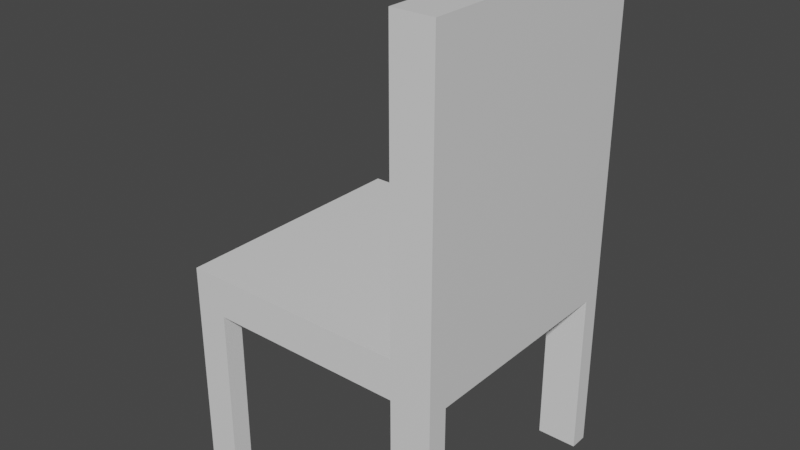 # Source: Chair_Placeholder.blend  (saved by Blender 2.93.21; exported with 4.5.12 LTS)
import bpy
from mathutils import Matrix  # noqa: F401  (used for matrix-valued properties, if any)

bpy.ops.wm.read_factory_settings(use_empty=True)
scene = bpy.context.scene
scene.name = 'Scene'

# ---- collections
col_collection = bpy.data.collections.new('Collection'); scene.collection.children.link(col_collection)

# ---- materials (node trees are filled in below, after node groups)
mat_material = bpy.data.materials.new('Material')
mat_material.alpha_threshold = 0.0
mat_material.use_transparent_shadow = False
mat_material.line_color = (0.0, 0.0, 0.0, 1.0)

# ---- material node trees
mat_material.use_nodes = True; mat_material.node_tree.nodes.clear()
_N = mat_material.node_tree.nodes; _L = mat_material.node_tree.links
n0 = _N.new('ShaderNodeOutputMaterial'); n0.name = 'Material Output'; n0.location = (300, 300)
n1 = _N.new('ShaderNodeBsdfPrincipled'); n1.name = 'Principled BSDF'; n1.location = (10, 300)
n1.distribution = 'GGX'
n1.subsurface_method = 'BURLEY'
n1.inputs[2].default_value = 0.4
n1.inputs[3].default_value = 1.45
n1.inputs[27].default_value = (0.0, 0.0, 0.0, 1.0)
n1.inputs[28].default_value = 1.0
_L.new(n1.outputs[0], n0.inputs[0])
n0.is_active_output = True

# ---- world
world_world = bpy.data.worlds.new('World'); scene.world = world_world
world_world.use_nodes = True; world_world.node_tree.nodes.clear()
_N = world_world.node_tree.nodes; _L = world_world.node_tree.links
n0 = _N.new('ShaderNodeOutputWorld'); n0.name = 'World Output'; n0.location = (300, 300)
n1 = _N.new('ShaderNodeBackground'); n1.name = 'Background'; n1.location = (10, 300)
n1.inputs[0].default_value = (0.05088, 0.05088, 0.05088, 1.0)
_L.new(n1.outputs[0], n0.inputs[0])
n0.is_active_output = True
world_world.color = (0.05088, 0.05088, 0.05088)
world_world.use_sun_shadow = False
world_world.sun_shadow_jitter_overblur = 0.0

# ---- meshes
me_cube = bpy.data.meshes.new('Cube')
me_cube.from_pydata([(0.828, 0.9579, 1.55), (0.828, 0.9579, 1.193), (0.828, -0.9657, 1.55), (0.828, -0.9657, 1.193), (-0.9573, 0.9579, 1.55), (-0.9573, 0.9579, 1.193), (-0.9573, -0.9657, 1.55), (-0.9573, -0.9657, 1.193), (-0.9573, -1.148, 1.193), (-0.9573, -1.148, 1.55), (0.828, -1.148, 1.55), (0.828, -1.148, 1.193), (0.828, 1.123, 1.193), (-0.9573, 1.123, 1.193), (0.828, 1.123, 1.55), (-0.9573, 1.123, 1.55), (1.193, 0.9579, 1.55), (1.193, 0.9579, 1.193), (1.193, -0.9657, 1.55), (1.193, -0.9657, 1.193), (1.193, -1.148, 1.55), (1.193, -1.148, 1.193), (1.193, 1.123, 1.55), (1.193, 1.123, 1.193), (-1.249, 0.9579, 1.193), (-1.249, -0.9657, 1.193), (-1.249, -0.9657, 1.55), (-1.249, 0.9579, 1.55), (-1.249, -1.148, 1.193), (-1.249, -1.148, 1.55), (-1.249, 1.123, 1.55), (-1.249, 1.123, 1.193), (-1.249, -0.9657, -0.3202), (-0.9573, -0.9657, -0.3202), (-0.9573, -1.148, -0.3202), (-1.249, -1.148, -0.3202), (0.828, -0.9657, -0.3202), (0.828, -1.148, -0.3202), (-0.9573, 1.123, -0.3202), (-0.9573, 0.9579, -0.3202), (0.828, 1.123, -0.3202), (0.828, 0.9579, -0.3202), (1.193, -0.9657, -0.3202), (1.193, -1.148, -0.3202), (1.193, 1.123, -0.3202), (1.193, 0.9579, -0.3202), (-1.249, 1.123, -0.3202), (-1.249, 0.9579, -0.3202), (1.193, 1.123, 4.114), (0.828, 1.123, 4.114), (0.828, 0.9579, 4.114), (1.193, 0.9579, 4.114), (0.828, -0.9657, 4.114), (0.828, -1.148, 4.114), (1.193, -0.9657, 4.114), (1.193, -1.148, 4.114)], [], [(0, 4, 6, 2), (8, 9, 29, 28), (3, 19, 42, 36), (5, 1, 3, 7), (2, 10, 53, 52), (21, 11, 37, 43), (11, 10, 9, 8), (7, 3, 11, 8), (2, 6, 9, 10), (12, 14, 22, 23), (13, 15, 14, 12), (1, 5, 13, 12), (4, 0, 14, 15), (18, 16, 51, 54), (17, 16, 18, 19), (19, 18, 20, 21), (16, 17, 23, 22), (8, 28, 35, 34), (10, 11, 21, 20), (3, 1, 17, 19), (20, 18, 54, 55), (28, 25, 32, 35), (26, 25, 28, 29), (25, 26, 27, 24), (24, 27, 30, 31), (9, 6, 26, 29), (4, 15, 30, 27), (15, 13, 31, 30), (5, 7, 25, 24), (6, 4, 27, 26), (38, 39, 47, 46), (33, 34, 35, 32), (41, 40, 44, 45), (37, 36, 42, 43), (23, 17, 45, 44), (12, 23, 44, 40), (24, 31, 46, 47), (7, 8, 34, 33), (5, 24, 47, 39), (13, 5, 39, 38), (25, 7, 33, 32), (31, 13, 38, 46), (11, 3, 36, 37), (19, 21, 43, 42), (1, 12, 40, 41), (17, 1, 41, 45), (52, 53, 55, 54), (49, 50, 51, 48), (50, 52, 54, 51), (10, 20, 55, 53), (16, 22, 48, 51), (22, 14, 49, 48), (0, 2, 52, 50), (14, 0, 50, 49)])
_uv = me_cube.uv_layers.new(name='UVMap')
_uv.uv.foreach_set('vector', [0.625, 0.5, 0.875, 0.5, 0.875, 0.75, 0.625, 0.75, 0.375, 1.0, 0.625, 1.0, 0.625, 1.0, 0.375, 1.0, 0.375, 0.75, 0.375, 0.75, 0.375, 0.75, 0.375, 0.75, 0.125, 0.5, 0.375, 0.5, 0.375, 0.75, 0.125, 0.75, 0.625, 0.75, 0.625, 0.75, 0.625, 0.75, 0.625, 0.75, 0.375, 0.75, 0.375, 0.75, 0.375, 0.75, 0.375, 0.75, 0.375, 0.75, 0.625, 0.75, 0.625, 1.0, 0.375, 1.0, 0.125, 0.75, 0.375, 0.75, 0.375, 0.75, 0.125, 0.75, 0.625, 0.75, 0.875, 0.75, 0.875, 0.75, 0.625, 0.75, 0.375, 0.5, 0.625, 0.5, 0.625, 0.5, 0.375, 0.5, 0.375, 0.25, 0.625, 0.25, 0.625, 0.5, 0.375, 0.5, 0.375, 0.5, 0.125, 0.5, 0.125, 0.5, 0.375, 0.5, 0.875, 0.5, 0.625, 0.5, 0.625, 0.5, 0.875, 0.5, 0.625, 0.75, 0.625, 0.5, 0.625, 0.5, 0.625, 0.75, 0.375, 0.5, 0.625, 0.5, 0.625, 0.75, 0.375, 0.75, 0.375, 0.75, 0.625, 0.75, 0.625, 0.75, 0.375, 0.75, 0.625, 0.5, 0.375, 0.5, 0.375, 0.5, 0.625, 0.5, 0.375, 1.0, 0.375, 1.0, 0.375, 1.0, 0.375, 1.0, 0.625, 0.75, 0.375, 0.75, 0.375, 0.75, 0.625, 0.75, 0.375, 0.75, 0.375, 0.5, 0.375, 0.5, 0.375, 0.75, 0.625, 0.75, 0.625, 0.75, 0.625, 0.75, 0.625, 0.75, 0.375, 0.0, 0.375, 0.0, 0.375, 0.0, 0.375, 0.0, 0.625, 0.0, 0.375, 0.0, 0.375, 0.0, 0.625, 0.0, 0.375, 0.0, 0.625, 0.0, 0.625, 0.25, 0.375, 0.25, 0.375, 0.25, 0.625, 0.25, 0.625, 0.25, 0.375, 0.25, 0.875, 0.75, 0.875, 0.75, 0.875, 0.75, 0.875, 0.75, 0.875, 0.5, 0.875, 0.5, 0.875, 0.5, 0.875, 0.5, 0.625, 0.25, 0.375, 0.25, 0.375, 0.25, 0.625, 0.25, 0.125, 0.5, 0.125, 0.75, 0.125, 0.75, 0.125, 0.5, 0.875, 0.75, 0.875, 0.5, 0.875, 0.5, 0.875, 0.75, 0.125, 0.5, 0.125, 0.5, 0.125, 0.5, 0.125, 0.5, 0.125, 0.75, 0.125, 0.75, 0.125, 0.75, 0.125, 0.75, 0.375, 0.5, 0.375, 0.5, 0.375, 0.5, 0.375, 0.5, 0.375, 0.75, 0.375, 0.75, 0.375, 0.75, 0.375, 0.75, 0.375, 0.5, 0.375, 0.5, 0.375, 0.5, 0.375, 0.5, 0.375, 0.5, 0.375, 0.5, 0.375, 0.5, 0.375, 0.5, 0.375, 0.25, 0.375, 0.25, 0.375, 0.25, 0.375, 0.25, 0.125, 0.75, 0.125, 0.75, 0.125, 0.75, 0.125, 0.75, 0.125, 0.5, 0.125, 0.5, 0.125, 0.5, 0.125, 0.5, 0.125, 0.5, 0.125, 0.5, 0.125, 0.5, 0.125, 0.5, 0.125, 0.75, 0.125, 0.75, 0.125, 0.75, 0.125, 0.75, 0.375, 0.25, 0.375, 0.25, 0.375, 0.25, 0.375, 0.25, 0.375, 0.75, 0.375, 0.75, 0.375, 0.75, 0.375, 0.75, 0.375, 0.75, 0.375, 0.75, 0.375, 0.75, 0.375, 0.75, 0.375, 0.5, 0.375, 0.5, 0.375, 0.5, 0.375, 0.5, 0.375, 0.5, 0.375, 0.5, 0.375, 0.5, 0.375, 0.5, 0.625, 0.75, 0.625, 0.75, 0.625, 0.75, 0.625, 0.75, 0.625, 0.5, 0.625, 0.5, 0.625, 0.5, 0.625, 0.5, 0.625, 0.5, 0.625, 0.75, 0.625, 0.75, 0.625, 0.5, 0.625, 0.75, 0.625, 0.75, 0.625, 0.75, 0.625, 0.75, 0.625, 0.5, 0.625, 0.5, 0.625, 0.5, 0.625, 0.5, 0.625, 0.5, 0.625, 0.5, 0.625, 0.5, 0.625, 0.5, 0.625, 0.5, 0.625, 0.75, 0.625, 0.75, 0.625, 0.5, 0.625, 0.5, 0.625, 0.5, 0.625, 0.5, 0.625, 0.5])
me_cube.materials.append(mat_material)
me_cube.use_remesh_preserve_volume = False
me_cube.use_remesh_preserve_attributes = False
me_cube.use_mirror_vertex_groups = False
me_cube.update()

# ---- objects
ob_cube = bpy.data.objects.new('Cube', me_cube)

# ---- transforms, parenting, visibility, modifiers, constraints
ob_cube.location = (0.0, 0.0, 0.0)
ob_cube.lock_rotations_4d = False
ob_cube.empty_display_type = 'ARROWS'
ob_cube.lineart.crease_threshold = 0.0

# ---- collection membership
col_collection.objects.link(ob_cube)

# ---- scene / render settings (as saved in the file)
scene.frame_start = 1; scene.frame_end = 250; scene.frame_set(1)
scene.render.engine = 'BLENDER_EEVEE_NEXT'
scene.cycles.use_denoising = False
scene.cycles.samples = 128
scene.cycles.sampling_pattern = 'TABULATED_SOBOL'
scene.cycles.use_adaptive_sampling = False
scene.cycles.use_light_tree = False
scene.view_settings.view_transform = 'Filmic'
bpy.context.view_layer.update()

# ---- added for rendering (the .blend has no active camera and no usable light): camera, sun
cam_auto = bpy.data.cameras.new('AutoCamera')
cam_auto.lens = 50.0
cam_auto.sensor_width = 36.0
cam_auto.clip_end = 1000.0
ob_auto_camera = bpy.data.objects.new('AutoCamera', cam_auto)
scene.collection.objects.link(ob_auto_camera)
ob_auto_camera.location = (5.10552, -6.17292, 6.00393)
ob_auto_camera.rotation_euler = (1.09748, -7.21219e-08, 0.694738)
scene.camera = ob_auto_camera
light_auto_sun = bpy.data.lights.new('AutoSun', 'SUN')
light_auto_sun.energy = 3.0
light_auto_sun.angle = 0.0523599
ob_auto_sun = bpy.data.objects.new('AutoSun', light_auto_sun)
scene.collection.objects.link(ob_auto_sun)
ob_auto_sun.rotation_euler = (0.872665, 0.174533, 0.523599)
bpy.context.view_layer.update()
